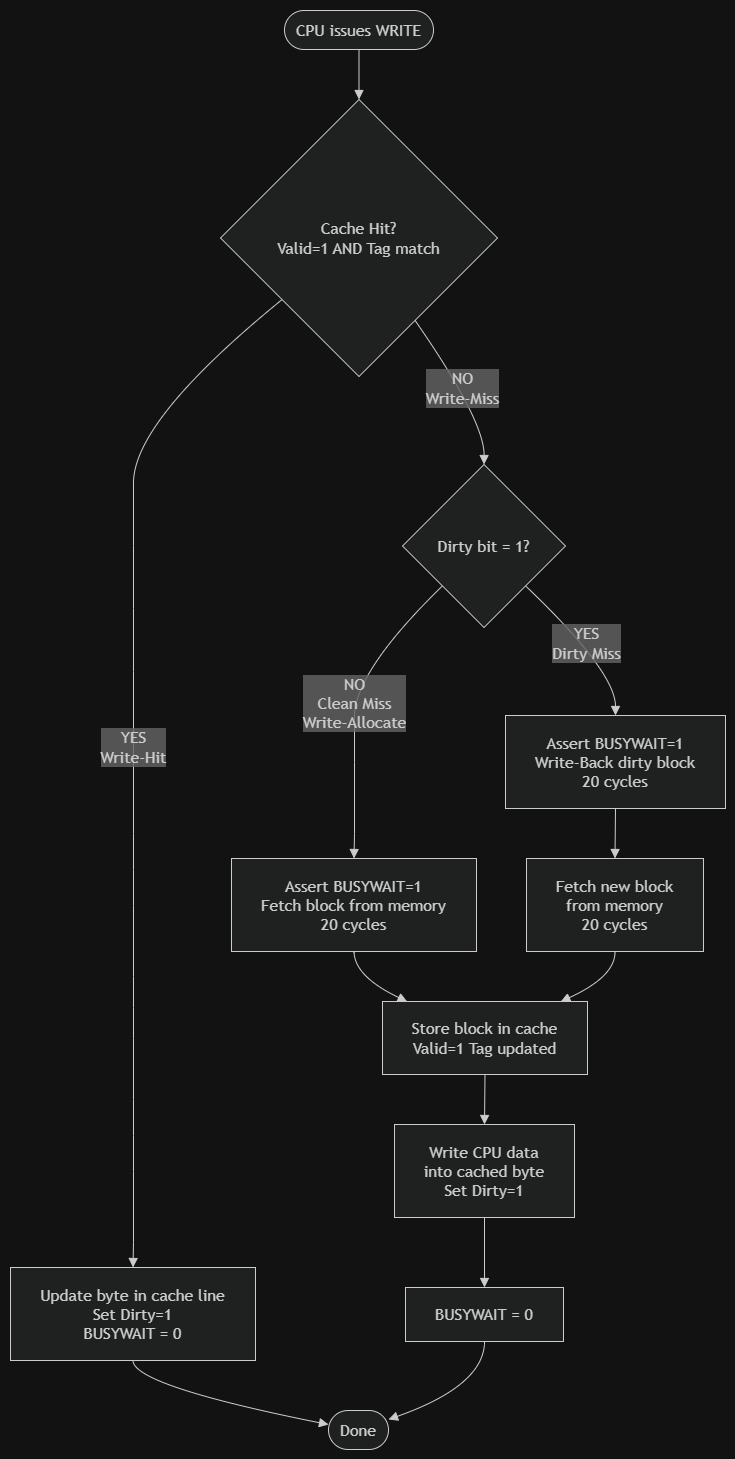

The diagram above was exported from draw.io. Its source (the exported page's mxGraphModel, read from the mxfile embedded in the PNG):
<mxGraphModel dx="1409" dy="594" grid="0" gridSize="10" guides="1" tooltips="1" connect="1" arrows="1" fold="1" page="1" pageScale="1" pageWidth="850" pageHeight="1100" math="0" shadow="0">
  <root>
    <mxCell id="0" />
    <mxCell id="1" parent="0" />
    <UserObject label="" mermaidData="{&#10;  &quot;data&quot;: &quot;flowchart TD\n    A([CPU issues WRITE]) --&gt; B{Cache Hit?&lt;br/&gt;Valid=1 AND Tag match}\n    B --&gt;|YES&lt;br/&gt;Write-Hit| C[Update byte in cache line&lt;br/&gt;Set Dirty=1&lt;br/&gt;BUSYWAIT = 0]\n    C --&gt; Z([Done])\n    B --&gt;|NO&lt;br/&gt;Write-Miss| D{Dirty bit = 1?}\n    D --&gt;|NO&lt;br/&gt;Clean Miss&lt;br/&gt;Write-Allocate| E[Assert BUSYWAIT=1&lt;br/&gt;Fetch block from memory&lt;br/&gt;20 cycles]\n    E --&gt; F[Store block in cache&lt;br/&gt;Valid=1 Tag updated]\n    F --&gt; G[Write CPU data&lt;br/&gt;into cached byte&lt;br/&gt;Set Dirty=1]\n    G --&gt; H[BUSYWAIT = 0]\n    H --&gt; Z\n    D --&gt;|YES&lt;br/&gt;Dirty Miss| I[Assert BUSYWAIT=1&lt;br/&gt;Write-Back dirty block&lt;br/&gt;20 cycles]\n    I --&gt; J[Fetch new block&lt;br/&gt;from memory&lt;br/&gt;20 cycles]\n    J --&gt; F&quot;,&#10;  &quot;config&quot;: null&#10;}" id="_kkMoLNjlFuyphnegLiU-1">
      <mxCell connectable="0" parent="1" style="group;transparentBounds=1;editIcon=1;lockedGroup=0;groupPadding=10;" vertex="1">
        <mxGeometry as="geometry" />
      </mxCell>
    </UserObject>
    <UserObject label="CPU issues WRITE" mermaidId="n:A" mermaidBaseStyle="html=1;rounded=1;whiteSpace=wrap;arcSize=50;strokeWidth=1;fillColor=light-dark(#ECECFF,#1f2020);strokeColor=light-dark(#9370DB,#cccccc);fontColor=light-dark(#333333,#cccccc);fontFamily=Trebuchet MS,Verdana,Arial,sans-serif;fontSize=16;" mermaidBaseValue="CPU issues WRITE" id="_kkMoLNjlFuyphnegLiU-2">
      <mxCell parent="_kkMoLNjlFuyphnegLiU-1" style="html=1;rounded=1;whiteSpace=wrap;arcSize=50;strokeWidth=1;fillColor=light-dark(#ECECFF,#1f2020);strokeColor=light-dark(#9370DB,#cccccc);fontColor=light-dark(#333333,#cccccc);fontFamily=Trebuchet MS,Verdana,Arial,sans-serif;fontSize=16;" vertex="1">
        <mxGeometry height="39" width="149" x="304" y="30" as="geometry" />
      </mxCell>
    </UserObject>
    <UserObject label="Cache Hit?&#10;Valid=1 AND Tag match" mermaidId="n:B" mermaidBaseStyle="rhombus;html=1;strokeWidth=1;whiteSpace=wrap;fillColor=light-dark(#ECECFF,#1f2020);strokeColor=light-dark(#9370DB,#cccccc);fontColor=light-dark(#333333,#cccccc);fontFamily=Trebuchet MS,Verdana,Arial,sans-serif;fontSize=16;" mermaidBaseValue="Cache Hit?&#10;Valid=1 AND Tag match" id="_kkMoLNjlFuyphnegLiU-3">
      <mxCell parent="_kkMoLNjlFuyphnegLiU-1" style="rhombus;html=1;strokeWidth=1;whiteSpace=wrap;fillColor=light-dark(#ECECFF,#1f2020);strokeColor=light-dark(#9370DB,#cccccc);fontColor=light-dark(#333333,#cccccc);fontFamily=Trebuchet MS,Verdana,Arial,sans-serif;fontSize=16;" vertex="1">
        <mxGeometry height="277" width="277" x="240" y="119" as="geometry" />
      </mxCell>
    </UserObject>
    <UserObject label="Update byte in cache line&#10;Set Dirty=1&#10;BUSYWAIT = 0" mermaidId="n:C" mermaidBaseStyle="html=1;whiteSpace=wrap;strokeWidth=1;fillColor=light-dark(#ECECFF,#1f2020);strokeColor=light-dark(#9370DB,#cccccc);fontColor=light-dark(#333333,#cccccc);fontFamily=Trebuchet MS,Verdana,Arial,sans-serif;fontSize=16;" mermaidBaseValue="Update byte in cache line&#10;Set Dirty=1&#10;BUSYWAIT = 0" id="_kkMoLNjlFuyphnegLiU-4">
      <mxCell parent="_kkMoLNjlFuyphnegLiU-1" style="html=1;whiteSpace=wrap;strokeWidth=1;fillColor=light-dark(#ECECFF,#1f2020);strokeColor=light-dark(#9370DB,#cccccc);fontColor=light-dark(#333333,#cccccc);fontFamily=Trebuchet MS,Verdana,Arial,sans-serif;fontSize=16;" vertex="1">
        <mxGeometry height="93" width="245" x="30" y="1287" as="geometry" />
      </mxCell>
    </UserObject>
    <UserObject label="Done" mermaidId="n:Z" mermaidBaseStyle="html=1;rounded=1;whiteSpace=wrap;arcSize=50;strokeWidth=1;fillColor=light-dark(#ECECFF,#1f2020);strokeColor=light-dark(#9370DB,#cccccc);fontColor=light-dark(#333333,#cccccc);fontFamily=Trebuchet MS,Verdana,Arial,sans-serif;fontSize=16;" mermaidBaseValue="Done" id="_kkMoLNjlFuyphnegLiU-5">
      <mxCell parent="_kkMoLNjlFuyphnegLiU-1" style="html=1;rounded=1;whiteSpace=wrap;arcSize=50;strokeWidth=1;fillColor=light-dark(#ECECFF,#1f2020);strokeColor=light-dark(#9370DB,#cccccc);fontColor=light-dark(#333333,#cccccc);fontFamily=Trebuchet MS,Verdana,Arial,sans-serif;fontSize=16;" vertex="1">
        <mxGeometry height="39" width="60" x="348" y="1430" as="geometry" />
      </mxCell>
    </UserObject>
    <UserObject label="Dirty bit = 1?" mermaidId="n:D" mermaidBaseStyle="rhombus;html=1;strokeWidth=1;whiteSpace=wrap;fillColor=light-dark(#ECECFF,#1f2020);strokeColor=light-dark(#9370DB,#cccccc);fontColor=light-dark(#333333,#cccccc);fontFamily=Trebuchet MS,Verdana,Arial,sans-serif;fontSize=16;" mermaidBaseValue="Dirty bit = 1?" id="_kkMoLNjlFuyphnegLiU-6">
      <mxCell parent="_kkMoLNjlFuyphnegLiU-1" style="rhombus;html=1;strokeWidth=1;whiteSpace=wrap;fillColor=light-dark(#ECECFF,#1f2020);strokeColor=light-dark(#9370DB,#cccccc);fontColor=light-dark(#333333,#cccccc);fontFamily=Trebuchet MS,Verdana,Arial,sans-serif;fontSize=16;" vertex="1">
        <mxGeometry height="163" width="163" x="422" y="484" as="geometry" />
      </mxCell>
    </UserObject>
    <UserObject label="Assert BUSYWAIT=1&#10;Fetch block from memory&#10;20 cycles" mermaidId="n:E" mermaidBaseStyle="html=1;whiteSpace=wrap;strokeWidth=1;fillColor=light-dark(#ECECFF,#1f2020);strokeColor=light-dark(#9370DB,#cccccc);fontColor=light-dark(#333333,#cccccc);fontFamily=Trebuchet MS,Verdana,Arial,sans-serif;fontSize=16;" mermaidBaseValue="Assert BUSYWAIT=1&#10;Fetch block from memory&#10;20 cycles" id="_kkMoLNjlFuyphnegLiU-7">
      <mxCell parent="_kkMoLNjlFuyphnegLiU-1" style="html=1;whiteSpace=wrap;strokeWidth=1;fillColor=light-dark(#ECECFF,#1f2020);strokeColor=light-dark(#9370DB,#cccccc);fontColor=light-dark(#333333,#cccccc);fontFamily=Trebuchet MS,Verdana,Arial,sans-serif;fontSize=16;" vertex="1">
        <mxGeometry height="93" width="245" x="251" y="878" as="geometry" />
      </mxCell>
    </UserObject>
    <UserObject label="Store block in cache&#10;Valid=1 Tag updated" mermaidId="n:F" mermaidBaseStyle="html=1;whiteSpace=wrap;strokeWidth=1;fillColor=light-dark(#ECECFF,#1f2020);strokeColor=light-dark(#9370DB,#cccccc);fontColor=light-dark(#333333,#cccccc);fontFamily=Trebuchet MS,Verdana,Arial,sans-serif;fontSize=16;" mermaidBaseValue="Store block in cache&#10;Valid=1 Tag updated" id="_kkMoLNjlFuyphnegLiU-8">
      <mxCell parent="_kkMoLNjlFuyphnegLiU-1" style="html=1;whiteSpace=wrap;strokeWidth=1;fillColor=light-dark(#ECECFF,#1f2020);strokeColor=light-dark(#9370DB,#cccccc);fontColor=light-dark(#333333,#cccccc);fontFamily=Trebuchet MS,Verdana,Arial,sans-serif;fontSize=16;" vertex="1">
        <mxGeometry height="73" width="205" x="402" y="1021" as="geometry" />
      </mxCell>
    </UserObject>
    <UserObject label="Write CPU data&#10;into cached byte&#10;Set Dirty=1" mermaidId="n:G" mermaidBaseStyle="html=1;whiteSpace=wrap;strokeWidth=1;fillColor=light-dark(#ECECFF,#1f2020);strokeColor=light-dark(#9370DB,#cccccc);fontColor=light-dark(#333333,#cccccc);fontFamily=Trebuchet MS,Verdana,Arial,sans-serif;fontSize=16;" mermaidBaseValue="Write CPU data&#10;into cached byte&#10;Set Dirty=1" id="_kkMoLNjlFuyphnegLiU-9">
      <mxCell parent="_kkMoLNjlFuyphnegLiU-1" style="html=1;whiteSpace=wrap;strokeWidth=1;fillColor=light-dark(#ECECFF,#1f2020);strokeColor=light-dark(#9370DB,#cccccc);fontColor=light-dark(#333333,#cccccc);fontFamily=Trebuchet MS,Verdana,Arial,sans-serif;fontSize=16;" vertex="1">
        <mxGeometry height="93" width="180" x="414" y="1144" as="geometry" />
      </mxCell>
    </UserObject>
    <UserObject label="BUSYWAIT = 0" mermaidId="n:H" mermaidBaseStyle="html=1;whiteSpace=wrap;strokeWidth=1;fillColor=light-dark(#ECECFF,#1f2020);strokeColor=light-dark(#9370DB,#cccccc);fontColor=light-dark(#333333,#cccccc);fontFamily=Trebuchet MS,Verdana,Arial,sans-serif;fontSize=16;" mermaidBaseValue="BUSYWAIT = 0" id="_kkMoLNjlFuyphnegLiU-10">
      <mxCell parent="_kkMoLNjlFuyphnegLiU-1" style="html=1;whiteSpace=wrap;strokeWidth=1;fillColor=light-dark(#ECECFF,#1f2020);strokeColor=light-dark(#9370DB,#cccccc);fontColor=light-dark(#333333,#cccccc);fontFamily=Trebuchet MS,Verdana,Arial,sans-serif;fontSize=16;" vertex="1">
        <mxGeometry height="54" width="158" x="425" y="1307" as="geometry" />
      </mxCell>
    </UserObject>
    <UserObject label="Assert BUSYWAIT=1&#10;Write-Back dirty block&#10;20 cycles" mermaidId="n:I" mermaidBaseStyle="html=1;whiteSpace=wrap;strokeWidth=1;fillColor=light-dark(#ECECFF,#1f2020);strokeColor=light-dark(#9370DB,#cccccc);fontColor=light-dark(#333333,#cccccc);fontFamily=Trebuchet MS,Verdana,Arial,sans-serif;fontSize=16;" mermaidBaseValue="Assert BUSYWAIT=1&#10;Write-Back dirty block&#10;20 cycles" id="_kkMoLNjlFuyphnegLiU-11">
      <mxCell parent="_kkMoLNjlFuyphnegLiU-1" style="html=1;whiteSpace=wrap;strokeWidth=1;fillColor=light-dark(#ECECFF,#1f2020);strokeColor=light-dark(#9370DB,#cccccc);fontColor=light-dark(#333333,#cccccc);fontFamily=Trebuchet MS,Verdana,Arial,sans-serif;fontSize=16;" vertex="1">
        <mxGeometry height="93" width="220" x="525" y="735" as="geometry" />
      </mxCell>
    </UserObject>
    <UserObject label="Fetch new block&#10;from memory&#10;20 cycles" mermaidId="n:J" mermaidBaseStyle="html=1;whiteSpace=wrap;strokeWidth=1;fillColor=light-dark(#ECECFF,#1f2020);strokeColor=light-dark(#9370DB,#cccccc);fontColor=light-dark(#333333,#cccccc);fontFamily=Trebuchet MS,Verdana,Arial,sans-serif;fontSize=16;" mermaidBaseValue="Fetch new block&#10;from memory&#10;20 cycles" id="_kkMoLNjlFuyphnegLiU-12">
      <mxCell parent="_kkMoLNjlFuyphnegLiU-1" style="html=1;whiteSpace=wrap;strokeWidth=1;fillColor=light-dark(#ECECFF,#1f2020);strokeColor=light-dark(#9370DB,#cccccc);fontColor=light-dark(#333333,#cccccc);fontFamily=Trebuchet MS,Verdana,Arial,sans-serif;fontSize=16;" vertex="1">
        <mxGeometry height="93" width="177" x="546" y="878" as="geometry" />
      </mxCell>
    </UserObject>
    <UserObject label="" mermaidId="e:A-&gt;B#0" mermaidBaseStyle="curved=1;startArrow=none;endArrow=block;endSize=7;strokeColor=light-dark(#333333,#cccccc);exitX=0.5;exitY=1;entryX=0.5;entryY=0;" mermaidBaseValue="" id="_kkMoLNjlFuyphnegLiU-13">
      <mxCell edge="1" parent="_kkMoLNjlFuyphnegLiU-1" source="_kkMoLNjlFuyphnegLiU-2" style="curved=1;startArrow=none;endArrow=block;endSize=7;strokeColor=light-dark(#333333,#cccccc);exitX=0.5;exitY=1;entryX=0.5;entryY=0;rounded=0;" target="_kkMoLNjlFuyphnegLiU-3">
        <mxGeometry relative="1" as="geometry">
          <Array as="points" />
        </mxGeometry>
      </mxCell>
    </UserObject>
    <UserObject label="YES&#10;Write-Hit" mermaidId="e:B-&gt;C#0" mermaidBaseStyle="curved=1;startArrow=none;endArrow=block;endSize=7;strokeColor=light-dark(#333333,#cccccc);html=1;fontSize=16;labelBackgroundColor=light-dark(#E8E8E88D,#2a2a2a8D);fontFamily=Trebuchet MS,Verdana,Arial,sans-serif;fontColor=light-dark(#333333,#cccccc);exitX=0;exitY=0.9;entryX=0.5;entryY=0;" mermaidBaseValue="YES&#10;Write-Hit" id="_kkMoLNjlFuyphnegLiU-14">
      <mxCell edge="1" parent="_kkMoLNjlFuyphnegLiU-1" source="_kkMoLNjlFuyphnegLiU-3" style="curved=1;startArrow=none;endArrow=block;endSize=7;strokeColor=light-dark(#333333,#cccccc);html=1;fontSize=16;labelBackgroundColor=light-dark(#E8E8E88D,#2a2a2a8D);fontFamily=Trebuchet MS,Verdana,Arial,sans-serif;fontColor=light-dark(#333333,#cccccc);exitX=0;exitY=0.9;entryX=0.5;entryY=0;rounded=0;" target="_kkMoLNjlFuyphnegLiU-4">
        <mxGeometry relative="1" as="geometry">
          <Array as="points">
            <mxPoint x="153" y="440" />
            <mxPoint x="153" y="565" />
            <mxPoint x="153" y="691" />
            <mxPoint x="153" y="782" />
            <mxPoint x="153" y="853" />
            <mxPoint x="153" y="925" />
            <mxPoint x="153" y="996" />
            <mxPoint x="153" y="1058" />
            <mxPoint x="153" y="1119" />
            <mxPoint x="153" y="1191" />
            <mxPoint x="153" y="1262" />
          </Array>
        </mxGeometry>
      </mxCell>
    </UserObject>
    <UserObject label="" mermaidId="e:C-&gt;Z#0" mermaidBaseStyle="curved=1;startArrow=none;endArrow=block;endSize=7;strokeColor=light-dark(#333333,#cccccc);exitX=0.5;exitY=1;entryX=0;entryY=0.36;" mermaidBaseValue="" id="_kkMoLNjlFuyphnegLiU-15">
      <mxCell edge="1" parent="_kkMoLNjlFuyphnegLiU-1" source="_kkMoLNjlFuyphnegLiU-4" style="curved=1;startArrow=none;endArrow=block;endSize=7;strokeColor=light-dark(#333333,#cccccc);exitX=0.5;exitY=1;entryX=0;entryY=0.36;rounded=0;" target="_kkMoLNjlFuyphnegLiU-5">
        <mxGeometry relative="1" as="geometry">
          <Array as="points">
            <mxPoint x="153" y="1405" />
          </Array>
        </mxGeometry>
      </mxCell>
    </UserObject>
    <UserObject label="NO&#10;Write-Miss" mermaidId="e:B-&gt;D#0" mermaidBaseStyle="curved=1;startArrow=none;endArrow=block;endSize=7;strokeColor=light-dark(#333333,#cccccc);html=1;fontSize=16;labelBackgroundColor=light-dark(#E8E8E88D,#2a2a2a8D);fontFamily=Trebuchet MS,Verdana,Arial,sans-serif;fontColor=light-dark(#333333,#cccccc);exitX=0.84;exitY=1;entryX=0.5;entryY=0;" mermaidBaseValue="NO&#10;Write-Miss" id="_kkMoLNjlFuyphnegLiU-16">
      <mxCell edge="1" parent="_kkMoLNjlFuyphnegLiU-1" source="_kkMoLNjlFuyphnegLiU-3" style="curved=1;startArrow=none;endArrow=block;endSize=7;strokeColor=light-dark(#333333,#cccccc);html=1;fontSize=16;labelBackgroundColor=light-dark(#E8E8E88D,#2a2a2a8D);fontFamily=Trebuchet MS,Verdana,Arial,sans-serif;fontColor=light-dark(#333333,#cccccc);exitX=0.84;exitY=1;entryX=0.5;entryY=0;rounded=0;" target="_kkMoLNjlFuyphnegLiU-6">
        <mxGeometry relative="1" as="geometry">
          <Array as="points">
            <mxPoint x="504" y="440" />
          </Array>
        </mxGeometry>
      </mxCell>
    </UserObject>
    <UserObject label="NO&#10;Clean Miss&#10;Write-Allocate" mermaidId="e:D-&gt;E#0" mermaidBaseStyle="curved=1;startArrow=none;endArrow=block;endSize=7;strokeColor=light-dark(#333333,#cccccc);html=1;fontSize=16;labelBackgroundColor=light-dark(#E8E8E88D,#2a2a2a8D);fontFamily=Trebuchet MS,Verdana,Arial,sans-serif;fontColor=light-dark(#333333,#cccccc);exitX=0;exitY=0.98;entryX=0.5;entryY=0;" mermaidBaseValue="NO&#10;Clean Miss&#10;Write-Allocate" id="_kkMoLNjlFuyphnegLiU-17">
      <mxCell edge="1" parent="_kkMoLNjlFuyphnegLiU-1" source="_kkMoLNjlFuyphnegLiU-6" style="curved=1;startArrow=none;endArrow=block;endSize=7;strokeColor=light-dark(#333333,#cccccc);html=1;fontSize=16;labelBackgroundColor=light-dark(#E8E8E88D,#2a2a2a8D);fontFamily=Trebuchet MS,Verdana,Arial,sans-serif;fontColor=light-dark(#333333,#cccccc);exitX=0;exitY=0.98;entryX=0.5;entryY=0;rounded=0;" target="_kkMoLNjlFuyphnegLiU-7">
        <mxGeometry relative="1" as="geometry">
          <Array as="points">
            <mxPoint x="374" y="691" />
            <mxPoint x="374" y="782" />
            <mxPoint x="374" y="853" />
          </Array>
        </mxGeometry>
      </mxCell>
    </UserObject>
    <UserObject label="" mermaidId="e:E-&gt;F#0" mermaidBaseStyle="curved=1;startArrow=none;endArrow=block;endSize=7;strokeColor=light-dark(#333333,#cccccc);exitX=0.5;exitY=1;entryX=0.12;entryY=0;" mermaidBaseValue="" id="_kkMoLNjlFuyphnegLiU-18">
      <mxCell edge="1" parent="_kkMoLNjlFuyphnegLiU-1" source="_kkMoLNjlFuyphnegLiU-7" style="curved=1;startArrow=none;endArrow=block;endSize=7;strokeColor=light-dark(#333333,#cccccc);exitX=0.5;exitY=1;entryX=0.12;entryY=0;rounded=0;" target="_kkMoLNjlFuyphnegLiU-8">
        <mxGeometry relative="1" as="geometry">
          <Array as="points">
            <mxPoint x="374" y="996" />
          </Array>
        </mxGeometry>
      </mxCell>
    </UserObject>
    <UserObject label="" mermaidId="e:F-&gt;G#0" mermaidBaseStyle="curved=1;startArrow=none;endArrow=block;endSize=7;strokeColor=light-dark(#333333,#cccccc);exitX=0.5;exitY=1;entryX=0.5;entryY=0;" mermaidBaseValue="" id="_kkMoLNjlFuyphnegLiU-19">
      <mxCell edge="1" parent="_kkMoLNjlFuyphnegLiU-1" source="_kkMoLNjlFuyphnegLiU-8" style="curved=1;startArrow=none;endArrow=block;endSize=7;strokeColor=light-dark(#333333,#cccccc);exitX=0.5;exitY=1;entryX=0.5;entryY=0;rounded=0;" target="_kkMoLNjlFuyphnegLiU-9">
        <mxGeometry relative="1" as="geometry">
          <Array as="points" />
        </mxGeometry>
      </mxCell>
    </UserObject>
    <UserObject label="" mermaidId="e:G-&gt;H#0" mermaidBaseStyle="curved=1;startArrow=none;endArrow=block;endSize=7;strokeColor=light-dark(#333333,#cccccc);exitX=0.5;exitY=1;entryX=0.5;entryY=0;" mermaidBaseValue="" id="_kkMoLNjlFuyphnegLiU-20">
      <mxCell edge="1" parent="_kkMoLNjlFuyphnegLiU-1" source="_kkMoLNjlFuyphnegLiU-9" style="curved=1;startArrow=none;endArrow=block;endSize=7;strokeColor=light-dark(#333333,#cccccc);exitX=0.5;exitY=1;entryX=0.5;entryY=0;rounded=0;" target="_kkMoLNjlFuyphnegLiU-10">
        <mxGeometry relative="1" as="geometry">
          <Array as="points" />
        </mxGeometry>
      </mxCell>
    </UserObject>
    <UserObject label="" mermaidId="e:H-&gt;Z#0" mermaidBaseStyle="curved=1;startArrow=none;endArrow=block;endSize=7;strokeColor=light-dark(#333333,#cccccc);exitX=0.5;exitY=1;entryX=1;entryY=0.23;" mermaidBaseValue="" id="_kkMoLNjlFuyphnegLiU-21">
      <mxCell edge="1" parent="_kkMoLNjlFuyphnegLiU-1" source="_kkMoLNjlFuyphnegLiU-10" style="curved=1;startArrow=none;endArrow=block;endSize=7;strokeColor=light-dark(#333333,#cccccc);exitX=0.5;exitY=1;entryX=1;entryY=0.23;rounded=0;" target="_kkMoLNjlFuyphnegLiU-5">
        <mxGeometry relative="1" as="geometry">
          <Array as="points">
            <mxPoint x="504" y="1405" />
          </Array>
        </mxGeometry>
      </mxCell>
    </UserObject>
    <UserObject label="YES&#10;Dirty Miss" mermaidId="e:D-&gt;I#0" mermaidBaseStyle="curved=1;startArrow=none;endArrow=block;endSize=7;strokeColor=light-dark(#333333,#cccccc);html=1;fontSize=16;labelBackgroundColor=light-dark(#E8E8E88D,#2a2a2a8D);fontFamily=Trebuchet MS,Verdana,Arial,sans-serif;fontColor=light-dark(#333333,#cccccc);exitX=1;exitY=0.98;entryX=0.5;entryY=0;" mermaidBaseValue="YES&#10;Dirty Miss" id="_kkMoLNjlFuyphnegLiU-22">
      <mxCell edge="1" parent="_kkMoLNjlFuyphnegLiU-1" source="_kkMoLNjlFuyphnegLiU-6" style="curved=1;startArrow=none;endArrow=block;endSize=7;strokeColor=light-dark(#333333,#cccccc);html=1;fontSize=16;labelBackgroundColor=light-dark(#E8E8E88D,#2a2a2a8D);fontFamily=Trebuchet MS,Verdana,Arial,sans-serif;fontColor=light-dark(#333333,#cccccc);exitX=1;exitY=0.98;entryX=0.5;entryY=0;rounded=0;" target="_kkMoLNjlFuyphnegLiU-11">
        <mxGeometry relative="1" as="geometry">
          <Array as="points">
            <mxPoint x="635" y="691" />
          </Array>
        </mxGeometry>
      </mxCell>
    </UserObject>
    <UserObject label="" mermaidId="e:I-&gt;J#0" mermaidBaseStyle="curved=1;startArrow=none;endArrow=block;endSize=7;strokeColor=light-dark(#333333,#cccccc);exitX=0.5;exitY=1;entryX=0.5;entryY=0;" mermaidBaseValue="" id="_kkMoLNjlFuyphnegLiU-23">
      <mxCell edge="1" parent="_kkMoLNjlFuyphnegLiU-1" source="_kkMoLNjlFuyphnegLiU-11" style="curved=1;startArrow=none;endArrow=block;endSize=7;strokeColor=light-dark(#333333,#cccccc);exitX=0.5;exitY=1;entryX=0.5;entryY=0;rounded=0;" target="_kkMoLNjlFuyphnegLiU-12">
        <mxGeometry relative="1" as="geometry">
          <Array as="points" />
        </mxGeometry>
      </mxCell>
    </UserObject>
    <UserObject label="" mermaidId="e:J-&gt;F#0" mermaidBaseStyle="curved=1;startArrow=none;endArrow=block;endSize=7;strokeColor=light-dark(#333333,#cccccc);exitX=0.5;exitY=1;entryX=0.87;entryY=0;" mermaidBaseValue="" id="_kkMoLNjlFuyphnegLiU-24">
      <mxCell edge="1" parent="_kkMoLNjlFuyphnegLiU-1" source="_kkMoLNjlFuyphnegLiU-12" style="curved=1;startArrow=none;endArrow=block;endSize=7;strokeColor=light-dark(#333333,#cccccc);exitX=0.5;exitY=1;entryX=0.87;entryY=0;rounded=0;" target="_kkMoLNjlFuyphnegLiU-8">
        <mxGeometry relative="1" as="geometry">
          <Array as="points">
            <mxPoint x="635" y="996" />
          </Array>
        </mxGeometry>
      </mxCell>
    </UserObject>
  </root>
</mxGraphModel>